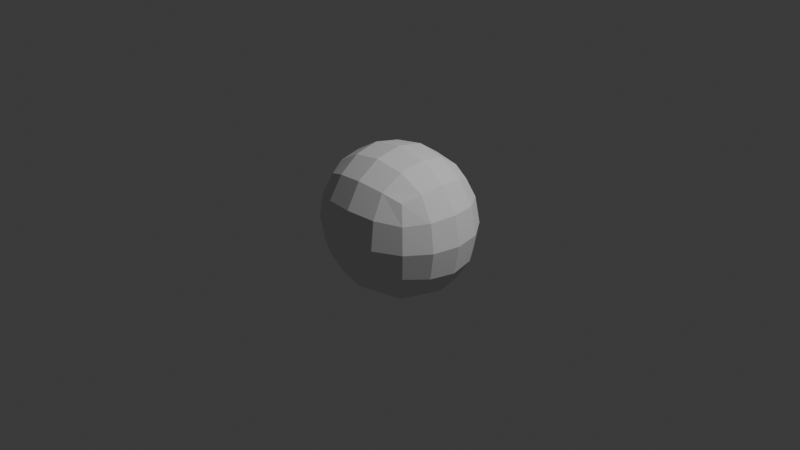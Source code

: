 # Source: uCLOWNNOSE.blend  (saved by Blender 4.3.34; exported with 4.5.12 LTS)
import bpy
from mathutils import Matrix  # noqa: F401  (used for matrix-valued properties, if any)

bpy.ops.wm.read_factory_settings(use_empty=True)
scene = bpy.context.scene
scene.name = 'Scene'

# ---- collections
col_collection = bpy.data.collections.new('Collection'); scene.collection.children.link(col_collection)

# ---- world
world_world = bpy.data.worlds.new('World'); scene.world = world_world
world_world.use_nodes = True; world_world.node_tree.nodes.clear()
_N = world_world.node_tree.nodes; _L = world_world.node_tree.links
n0 = _N.new('ShaderNodeOutputWorld'); n0.name = 'World Output'; n0.location = (300, 300)
n1 = _N.new('ShaderNodeBackground'); n1.name = 'Background'; n1.location = (10, 300)
n1.inputs[0].default_value = (0.05088, 0.05088, 0.05088, 1.0)
_L.new(n1.outputs[0], n0.inputs[0])
n0.is_active_output = True
world_world.color = (0.05088, 0.05088, 0.05088)
world_world.sun_shadow_jitter_overblur = 0.0

# ---- cameras
cam_camera = bpy.data.cameras.new('Camera')
cam_camera.clip_end = 100.0
cam_camera.ortho_scale = 7.314

# ---- lights
light_light = bpy.data.lights.new('Light', 'POINT')
light_light.energy = 1000.0
light_light.shadow_soft_size = 0.1

# ---- meshes
me_cube_001 = bpy.data.meshes.new('Cube.001')
me_cube_001.from_pydata([(-1.0, -1.0, -1.0), (-1.0, -1.0, 1.0), (-1.0, 1.0, -1.0), (-1.0, 1.0, 1.0), (1.0, -1.0, -1.0), (1.0, -1.0, 1.0), (1.0, 1.0, -1.0), (1.0, 1.0, 1.0)], [], [(0, 1, 3, 2), (2, 3, 7, 6), (6, 7, 5, 4), (4, 5, 1, 0), (2, 6, 4, 0), (7, 3, 1, 5)])
_uv = me_cube_001.uv_layers.new(name='UVMap')
_uv.uv.foreach_set('vector', [0.375, 0.0, 0.625, 0.0, 0.625, 0.25, 0.375, 0.25, 0.375, 0.25, 0.625, 0.25, 0.625, 0.5, 0.375, 0.5, 0.375, 0.5, 0.625, 0.5, 0.625, 0.75, 0.375, 0.75, 0.375, 0.75, 0.625, 0.75, 0.625, 1.0, 0.375, 1.0, 0.125, 0.5, 0.375, 0.5, 0.375, 0.75, 0.125, 0.75, 0.625, 0.5, 0.875, 0.5, 0.875, 0.75, 0.625, 0.75])
me_cube_001.update()

# ---- objects
ob_light = bpy.data.objects.new('Light', light_light)
ob_camera = bpy.data.objects.new('Camera', cam_camera)
ob_cube = bpy.data.objects.new('Cube', me_cube_001)

# ---- transforms, parenting, visibility, modifiers, constraints
ob_light.location = (4.076, 1.005, 5.904)
ob_light.rotation_euler = (0.6503, 0.05522, 1.866)
ob_light.lock_rotations_4d = False
ob_light.empty_display_type = 'ARROWS'
ob_light.color = (0.0, 0.0, 0.0, 0.0)
ob_light.lineart.crease_threshold = 0.0
ob_camera.location = (7.359, -6.926, 4.958)
ob_camera.rotation_euler = (1.109, 0.0, 0.8149)
ob_camera.lock_rotations_4d = False
ob_camera.empty_display_type = 'ARROWS'
ob_camera.color = (0.0, 0.0, 0.0, 0.0)
ob_camera.display_type = 'WIRE'
ob_camera.lineart.crease_threshold = 0.0
ob_cube.location = (0.0, 0.0, 0.0)
ob_cube.scale = (1.005, 0.8738, 0.9501)
_m = ob_cube.modifiers.new('Subdivision', 'SUBSURF')

# ---- collection membership
col_collection.objects.link(ob_light)
col_collection.objects.link(ob_camera)
col_collection.objects.link(ob_cube)

# ---- scene / render settings (as saved in the file)
scene.camera = ob_camera
scene.frame_start = 1; scene.frame_end = 250; scene.frame_set(1)
scene.render.engine = 'BLENDER_EEVEE_NEXT'
bpy.context.view_layer.update()
